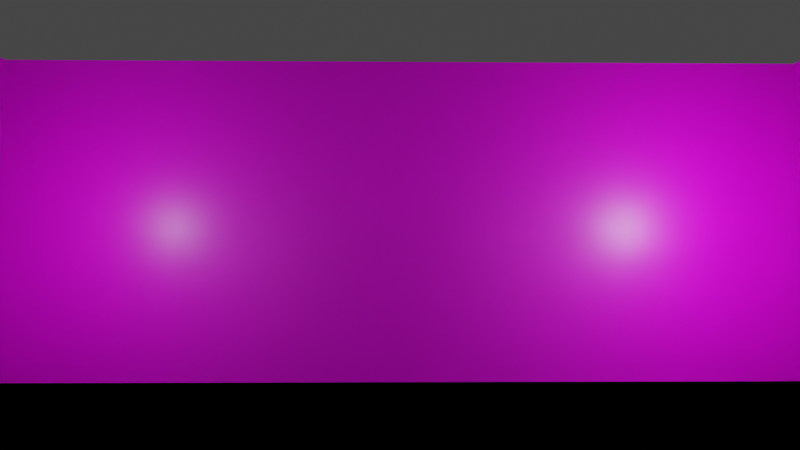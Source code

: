 # Source: room.blend  (saved by Blender 3.0.42; exported with 4.5.12 LTS)
import bpy
from mathutils import Matrix  # noqa: F401  (used for matrix-valued properties, if any)

bpy.ops.wm.read_factory_settings(use_empty=True)
scene = bpy.context.scene
scene.name = 'Scene'

# ---- collections
col_collection = bpy.data.collections.new('Collection'); scene.collection.children.link(col_collection)

# ---- images (referenced by path relative to the original .blend; pixels are not part of the script)
import os
ASSET_DIR = os.environ.get("B2B_ASSET_DIR", "")  # directory of the original .blend (textures are referenced by path, not embedded)
HERE = os.path.dirname(os.path.abspath(__file__))  # packed textures are extracted next to this script under _unpacked/

def load_image(name, relpath, width, height, colorspace="sRGB"):
    """Load a texture the original file referenced (path relative to the .blend, or extracted next to this script)."""
    p = next((c for c in (os.path.join(HERE, relpath), os.path.join(ASSET_DIR, relpath)) if relpath and os.path.exists(c)), "")
    if p:
        img = bpy.data.images.load(p, check_existing=True)
        img.name = name
    else:  # same state as the original file: an image datablock whose file is absent (Cycles renders it pink)
        img = bpy.data.images.new(name, width, height)
        img.source = "FILE"
        img.filepath = "//" + (relpath or name)
    img.colorspace_settings.name = colorspace
    return img
img_stonemarblecalacatta004_col_1k_jpg = load_image('StoneMarbleCalacatta004_COL_1K.jpg', 'StoneMarbleCalacatta004_COL_1K.jpg', 1024, 1024, 'sRGB')
img_concretewall001_col_var1_3k_jpg = load_image('ConcreteWall001_COL_VAR1_3K.jpg', 'textures/concrete-wall/REGULAR/3K/ConcreteWall001_COL_VAR1_3K.jpg', 1024, 1024, 'sRGB')

# ---- materials (node trees are filled in below, after node groups)
mat_material = bpy.data.materials.new('Material')
mat_material.alpha_threshold = 0.0
mat_material.use_transparent_shadow = False
mat_material.line_color = (0.0, 0.0, 0.0, 1.0)
mat_material_002 = bpy.data.materials.new('Material.002')
mat_material_002.alpha_threshold = 0.0
mat_material_002.use_transparent_shadow = False
mat_material_002.line_color = (0.0, 0.0, 0.0, 1.0)
mat_material_003 = bpy.data.materials.new('Material.003')
mat_material_003.alpha_threshold = 0.0
mat_material_003.use_transparent_shadow = False
mat_material_003.line_color = (0.0, 0.0, 0.0, 1.0)
mat_material_006 = bpy.data.materials.new('Material.006')
mat_material_006.alpha_threshold = 0.0
mat_material_006.use_transparent_shadow = False
mat_material_006.line_color = (0.0, 0.0, 0.0, 1.0)
mat_material_007 = bpy.data.materials.new('Material.007')
mat_material_007.alpha_threshold = 0.0
mat_material_007.use_transparent_shadow = False
mat_material_007.line_color = (0.0, 0.0, 0.0, 1.0)

# ---- material node trees
mat_material.use_nodes = True; mat_material.node_tree.nodes.clear()
_N = mat_material.node_tree.nodes; _L = mat_material.node_tree.links
n0 = _N.new('ShaderNodeOutputMaterial'); n0.name = 'Material Output'; n0.location = (300, 300)
n1 = _N.new('ShaderNodeBsdfPrincipled'); n1.name = 'Principled BSDF'; n1.location = (10, 300)
n1.distribution = 'GGX'
n1.subsurface_method = 'RANDOM_WALK_SKIN'
n1.inputs[2].default_value = 0.4
n1.inputs[3].default_value = 1.45
n1.inputs[27].default_value = (0.0, 0.0, 0.0, 1.0)
n1.inputs[28].default_value = 1.0
n2 = _N.new('ShaderNodeTexImage'); n2.name = 'Image Texture'; n2.location = (-280, 280)
n2.image = img_stonemarblecalacatta004_col_1k_jpg
_L.new(n1.outputs[0], n0.inputs[0])
_L.new(n2.outputs[0], n1.inputs[0])
n0.is_active_output = True
mat_material_002.use_nodes = True; mat_material_002.node_tree.nodes.clear()
_N = mat_material_002.node_tree.nodes; _L = mat_material_002.node_tree.links
n0 = _N.new('ShaderNodeOutputMaterial'); n0.name = 'Material Output'; n0.location = (300, 300)
n1 = _N.new('ShaderNodeBsdfPrincipled'); n1.name = 'Principled BSDF'; n1.location = (10, 300)
n1.distribution = 'GGX'
n1.subsurface_method = 'RANDOM_WALK_SKIN'
n1.inputs[2].default_value = 0.4
n1.inputs[3].default_value = 1.45
n1.inputs[27].default_value = (0.0, 0.0, 0.0, 1.0)
n1.inputs[28].default_value = 1.0
n2 = _N.new('ShaderNodeTexImage'); n2.name = 'Image Texture'; n2.location = (-280, 280)
n2.image = img_concretewall001_col_var1_3k_jpg
_L.new(n1.outputs[0], n0.inputs[0])
_L.new(n2.outputs[0], n1.inputs[0])
n0.is_active_output = True
mat_material_003.use_nodes = True; mat_material_003.node_tree.nodes.clear()
_N = mat_material_003.node_tree.nodes; _L = mat_material_003.node_tree.links
n0 = _N.new('ShaderNodeOutputMaterial'); n0.name = 'Material Output'; n0.location = (300, 300)
n1 = _N.new('ShaderNodeBsdfPrincipled'); n1.name = 'Principled BSDF'; n1.location = (10, 300)
n1.distribution = 'GGX'
n1.subsurface_method = 'RANDOM_WALK_SKIN'
n1.inputs[2].default_value = 0.4
n1.inputs[3].default_value = 1.45
n1.inputs[27].default_value = (0.0, 0.0, 0.0, 1.0)
n1.inputs[28].default_value = 1.0
n2 = _N.new('ShaderNodeTexImage'); n2.name = 'Image Texture'; n2.location = (-280, 280)
n2.image = img_concretewall001_col_var1_3k_jpg
_L.new(n1.outputs[0], n0.inputs[0])
_L.new(n2.outputs[0], n1.inputs[0])
n0.is_active_output = True
mat_material_006.use_nodes = True; mat_material_006.node_tree.nodes.clear()
_N = mat_material_006.node_tree.nodes; _L = mat_material_006.node_tree.links
n0 = _N.new('ShaderNodeOutputMaterial'); n0.name = 'Material Output'; n0.location = (300, 300)
n1 = _N.new('ShaderNodeBsdfPrincipled'); n1.name = 'Principled BSDF'; n1.location = (10, 300)
n1.distribution = 'GGX'
n1.subsurface_method = 'RANDOM_WALK_SKIN'
n1.inputs[2].default_value = 0.4
n1.inputs[3].default_value = 1.45
n1.inputs[27].default_value = (0.0, 0.0, 0.0, 1.0)
n1.inputs[28].default_value = 1.0
n2 = _N.new('ShaderNodeTexImage'); n2.name = 'Image Texture'; n2.location = (-280, 280)
n2.image = img_concretewall001_col_var1_3k_jpg
_L.new(n1.outputs[0], n0.inputs[0])
_L.new(n2.outputs[0], n1.inputs[0])
n0.is_active_output = True
mat_material_007.use_nodes = True; mat_material_007.node_tree.nodes.clear()
_N = mat_material_007.node_tree.nodes; _L = mat_material_007.node_tree.links
n0 = _N.new('ShaderNodeOutputMaterial'); n0.name = 'Material Output'; n0.location = (300, 300)
n1 = _N.new('ShaderNodeBsdfPrincipled'); n1.name = 'Principled BSDF'; n1.location = (10, 300)
n1.distribution = 'GGX'
n1.subsurface_method = 'RANDOM_WALK_SKIN'
n1.inputs[2].default_value = 0.4
n1.inputs[3].default_value = 1.45
n1.inputs[27].default_value = (0.0, 0.0, 0.0, 1.0)
n1.inputs[28].default_value = 1.0
n2 = _N.new('ShaderNodeTexImage'); n2.name = 'Image Texture'; n2.location = (-280, 280)
n2.image = img_concretewall001_col_var1_3k_jpg
_L.new(n1.outputs[0], n0.inputs[0])
_L.new(n2.outputs[0], n1.inputs[0])
n0.is_active_output = True

# ---- world
world_world = bpy.data.worlds.new('World'); scene.world = world_world
world_world.use_nodes = True; world_world.node_tree.nodes.clear()
_N = world_world.node_tree.nodes; _L = world_world.node_tree.links
n0 = _N.new('ShaderNodeOutputWorld'); n0.name = 'World Output'; n0.location = (300, 300)
n1 = _N.new('ShaderNodeBackground'); n1.name = 'Background'; n1.location = (10, 300)
n1.inputs[0].default_value = (0.05088, 0.05088, 0.05088, 1.0)
_L.new(n1.outputs[0], n0.inputs[0])
n0.is_active_output = True
world_world.color = (0.05088, 0.05088, 0.05088)
world_world.use_sun_shadow = False
world_world.sun_shadow_jitter_overblur = 0.0

# ---- cameras
cam_camera = bpy.data.cameras.new('Camera')
cam_camera.clip_end = 100.0
cam_camera.lens = 30.0
cam_camera.ortho_scale = 7.314

# ---- lights
light_light = bpy.data.lights.new('Light', 'POINT')
light_light.transmission_factor = 0.0
light_light.energy = 1000.0
light_light.shadow_soft_size = 0.1
light_light.shadow_maximum_resolution = 0.006
light_light.use_absolute_resolution = True
light_light_002 = bpy.data.lights.new('Light.002', 'POINT')
light_light_002.transmission_factor = 0.0
light_light_002.energy = 1000.0
light_light_002.shadow_soft_size = 0.1
light_light_002.shadow_maximum_resolution = 0.006
light_light_002.use_absolute_resolution = True
light_light_003 = bpy.data.lights.new('Light.003', 'POINT')
light_light_003.transmission_factor = 0.0
light_light_003.energy = 1000.0
light_light_003.shadow_soft_size = 0.1
light_light_003.shadow_maximum_resolution = 0.006
light_light_003.use_absolute_resolution = True
light_light_004 = bpy.data.lights.new('Light.004', 'POINT')
light_light_004.transmission_factor = 0.0
light_light_004.energy = 1000.0
light_light_004.shadow_soft_size = 0.1
light_light_004.shadow_maximum_resolution = 0.006
light_light_004.use_absolute_resolution = True
light_light_005 = bpy.data.lights.new('Light.005', 'POINT')
light_light_005.transmission_factor = 0.0
light_light_005.energy = 1000.0
light_light_005.shadow_soft_size = 0.1
light_light_005.shadow_maximum_resolution = 0.006
light_light_005.use_absolute_resolution = True

# ---- meshes
me_cube = bpy.data.meshes.new('Cube')
me_cube.from_pydata([(1.0, 1.0, 1.0), (1.0, 1.0, -1.0), (1.0, -1.0, 1.0), (1.0, -1.0, -1.0), (-1.0, 1.0, 1.0), (-1.0, 1.0, -1.0), (-1.0, -1.0, 1.0), (-1.0, -1.0, -1.0)], [], [(0, 4, 6, 2), (3, 2, 6, 7), (7, 6, 4, 5), (5, 1, 3, 7), (1, 0, 2, 3), (5, 4, 0, 1)])
_uv = me_cube.uv_layers.new(name='UVMap')
_uv.uv.foreach_set('vector', [0.9818, 0.0184, 1.945, 0.0184, 1.945, 0.982, 0.9818, 0.982, 0.01822, 0.982, 0.9818, 0.982, 0.9818, 1.946, 0.01822, 1.946, 0.01822, -1.909, 0.9818, -1.909, 0.9818, -0.9452, 0.01822, -0.9452, -0.9453, 0.0184, 0.01822, 0.0184, 0.01822, 0.982, -0.9453, 0.982, 0.01822, 0.0184, 0.9818, 0.0184, 0.9818, 0.982, 0.01822, 0.982, 0.01822, -0.9452, 0.9818, -0.9452, 0.9818, 0.0184, 0.01822, 0.0184])
me_cube.materials.append(mat_material)
me_cube.use_remesh_preserve_volume = False
me_cube.use_remesh_preserve_attributes = False
me_cube.use_mirror_vertex_groups = False
me_cube.update()
me_cube_002 = bpy.data.meshes.new('Cube.002')
me_cube_002.from_pydata([(1.0, 1.0, 1.0), (1.0, 1.0, -1.0), (1.0, -1.0, 1.0), (1.0, -1.0, -1.0), (-1.0, 1.0, 1.0), (-1.0, 1.0, -1.0), (-1.0, -1.0, 1.0), (-1.0, -1.0, -1.0)], [], [(0, 4, 6, 2), (3, 2, 6, 7), (7, 6, 4, 5), (5, 1, 3, 7), (1, 0, 2, 3), (5, 4, 0, 1)])
_uv = me_cube_002.uv_layers.new(name='UVMap')
_uv.uv.foreach_set('vector', [0.625, 0.5, 0.875, 0.5, 0.875, 0.75, 0.625, 0.75, 0.375, 0.75, 0.625, 0.75, 0.625, 1.0, 0.375, 1.0, 0.375, 0.0, 0.625, 0.0, 0.625, 0.25, 0.375, 0.25, 0.125, 0.5, 0.375, 0.5, 0.375, 0.75, 0.125, 0.75, 0.375, 0.5, 0.625, 0.5, 0.625, 0.75, 0.375, 0.75, 0.375, 0.25, 0.625, 0.25, 0.625, 0.5, 0.375, 0.5])
me_cube_002.materials.append(mat_material_002)
me_cube_002.use_remesh_preserve_volume = False
me_cube_002.use_remesh_preserve_attributes = False
me_cube_002.use_mirror_vertex_groups = False
me_cube_002.update()
me_cube_003 = bpy.data.meshes.new('Cube.003')
me_cube_003.from_pydata([(1.0, 1.0, 1.0), (1.0, 1.0, -1.0), (1.0, -1.0, 1.0), (1.0, -1.0, -1.0), (-1.0, 1.0, 1.0), (-1.0, 1.0, -1.0), (-1.0, -1.0, 1.0), (-1.0, -1.0, -1.0)], [], [(0, 4, 6, 2), (3, 2, 6, 7), (7, 6, 4, 5), (5, 1, 3, 7), (1, 0, 2, 3), (5, 4, 0, 1)])
_uv = me_cube_003.uv_layers.new(name='UVMap')
_uv.uv.foreach_set('vector', [0.625, 0.5, 0.875, 0.5, 0.875, 0.75, 0.625, 0.75, 0.375, 0.75, 0.625, 0.75, 0.625, 1.0, 0.375, 1.0, 0.375, 0.0, 0.625, 0.0, 0.625, 0.25, 0.375, 0.25, 0.125, 0.5, 0.375, 0.5, 0.375, 0.75, 0.125, 0.75, 0.375, 0.5, 0.625, 0.5, 0.625, 0.75, 0.375, 0.75, 0.375, 0.25, 0.625, 0.25, 0.625, 0.5, 0.375, 0.5])
me_cube_003.materials.append(mat_material_003)
me_cube_003.use_remesh_preserve_volume = False
me_cube_003.use_remesh_preserve_attributes = False
me_cube_003.use_mirror_vertex_groups = False
me_cube_003.update()
me_cube_006 = bpy.data.meshes.new('Cube.006')
me_cube_006.from_pydata([(1.0, 1.0, 1.0), (1.0, 1.0, -1.0), (1.0, -1.0, 1.0), (1.0, -1.0, -1.0), (-1.0, 1.0, 1.0), (-1.0, 1.0, -1.0), (-1.0, -1.0, 1.0), (-1.0, -1.0, -1.0)], [], [(0, 4, 6, 2), (3, 2, 6, 7), (7, 6, 4, 5), (5, 1, 3, 7), (1, 0, 2, 3), (5, 4, 0, 1)])
_uv = me_cube_006.uv_layers.new(name='UVMap')
_uv.uv.foreach_set('vector', [0.625, 0.5, 0.875, 0.5, 0.875, 0.75, 0.625, 0.75, 0.375, 0.75, 0.625, 0.75, 0.625, 1.0, 0.375, 1.0, 0.375, 0.0, 0.625, 0.0, 0.625, 0.25, 0.375, 0.25, 0.125, 0.5, 0.375, 0.5, 0.375, 0.75, 0.125, 0.75, 0.375, 0.5, 0.625, 0.5, 0.625, 0.75, 0.375, 0.75, 0.375, 0.25, 0.625, 0.25, 0.625, 0.5, 0.375, 0.5])
me_cube_006.materials.append(mat_material_006)
me_cube_006.use_remesh_preserve_volume = False
me_cube_006.use_remesh_preserve_attributes = False
me_cube_006.use_mirror_vertex_groups = False
me_cube_006.update()
me_cube_007 = bpy.data.meshes.new('Cube.007')
me_cube_007.from_pydata([(1.0, 1.0, 1.0), (1.0, 1.0, -1.0), (1.0, -1.0, 1.0), (1.0, -1.0, -1.0), (-1.0, 1.0, 1.0), (-1.0, 1.0, -1.0), (-1.0, -1.0, 1.0), (-1.0, -1.0, -1.0)], [], [(0, 4, 6, 2), (3, 2, 6, 7), (7, 6, 4, 5), (5, 1, 3, 7), (1, 0, 2, 3), (5, 4, 0, 1)])
_uv = me_cube_007.uv_layers.new(name='UVMap')
_uv.uv.foreach_set('vector', [0.625, 0.5, 0.875, 0.5, 0.875, 0.75, 0.625, 0.75, 0.375, 0.75, 0.625, 0.75, 0.625, 1.0, 0.375, 1.0, 0.375, 0.0, 0.625, 0.0, 0.625, 0.25, 0.375, 0.25, 0.125, 0.5, 0.375, 0.5, 0.375, 0.75, 0.125, 0.75, 0.375, 0.5, 0.625, 0.5, 0.625, 0.75, 0.375, 0.75, 0.375, 0.25, 0.625, 0.25, 0.625, 0.5, 0.375, 0.5])
me_cube_007.materials.append(mat_material_007)
me_cube_007.use_remesh_preserve_volume = False
me_cube_007.use_remesh_preserve_attributes = False
me_cube_007.use_mirror_vertex_groups = False
me_cube_007.update()

# ---- objects
ob_floor = bpy.data.objects.new('Floor', me_cube)
ob_light = bpy.data.objects.new('Light', light_light)
ob_camera = bpy.data.objects.new('Camera', cam_camera)
ob_cube_001 = bpy.data.objects.new('Cube.001', me_cube_002)
ob_cube_002 = bpy.data.objects.new('Cube.002', me_cube_003)
ob_cube_003 = bpy.data.objects.new('Cube.003', me_cube_006)
ob_cube_004 = bpy.data.objects.new('Cube.004', me_cube_007)
ob_light_001 = bpy.data.objects.new('Light.001', light_light_002)
ob_light_002 = bpy.data.objects.new('Light.002', light_light_003)
ob_light_003 = bpy.data.objects.new('Light.003', light_light_004)
ob_light_004 = bpy.data.objects.new('Light.004', light_light_005)

# ---- transforms, parenting, visibility, modifiers, constraints
ob_floor.location = (0.0, 0.0, 0.0)
ob_floor.scale = (15.0, 15.0, 0.0)
ob_floor.lock_rotations_4d = False
ob_floor.empty_display_type = 'ARROWS'
ob_floor.lineart.crease_threshold = 0.0
ob_light.location = (10.0, 10.0, 6.0)
ob_light.rotation_euler = (0.6503, 0.05522, 1.866)
ob_light.lock_rotations_4d = False
ob_light.empty_display_type = 'ARROWS'
ob_light.color = (0.0, 0.0, 0.0, 0.0)
ob_light.lineart.crease_threshold = 0.0
ob_camera.location = (-0.5295, -9.795, 3.885)
ob_camera.rotation_euler = (1.647, 3.338e-06, 6.267)
ob_camera.lock_rotations_4d = False
ob_camera.empty_display_type = 'ARROWS'
ob_camera.color = (0.0, 0.0, 0.0, 0.0)
ob_camera.display_type = 'WIRE'
ob_camera.lineart.crease_threshold = 0.0
ob_cube_001.location = (0.0, -15.0, 6.0)
ob_cube_001.rotation_euler = (1.571, 0.0, 0.0)
ob_cube_001.scale = (15.0, 6.0, 0.0)
ob_cube_001.lock_rotations_4d = False
ob_cube_001.empty_display_type = 'ARROWS'
ob_cube_001.lineart.crease_threshold = 0.0
ob_cube_002.location = (15.0, 0.0, 6.0)
ob_cube_002.rotation_euler = (1.571, 0.0, 1.571)
ob_cube_002.scale = (15.0, 6.0, 0.0)
ob_cube_002.lock_rotations_4d = False
ob_cube_002.empty_display_type = 'ARROWS'
ob_cube_002.lineart.crease_threshold = 0.0
ob_cube_003.location = (-15.0, 0.0, 6.0)
ob_cube_003.rotation_euler = (1.571, 0.0, 1.571)
ob_cube_003.scale = (15.0, 6.0, 0.0)
ob_cube_003.lock_rotations_4d = False
ob_cube_003.empty_display_type = 'ARROWS'
ob_cube_003.lineart.crease_threshold = 0.0
ob_cube_004.location = (0.0, 15.0, 6.0)
ob_cube_004.rotation_euler = (1.571, 0.0, 0.0)
ob_cube_004.scale = (15.0, 6.0, 0.0)
ob_cube_004.lock_rotations_4d = False
ob_cube_004.empty_display_type = 'ARROWS'
ob_cube_004.lineart.crease_threshold = 0.0
ob_light_001.location = (-10.0, 10.0, 6.0)
ob_light_001.rotation_euler = (0.6503, 0.05522, 1.866)
ob_light_001.lock_rotations_4d = False
ob_light_001.empty_display_type = 'ARROWS'
ob_light_001.color = (0.0, 0.0, 0.0, 0.0)
ob_light_001.lineart.crease_threshold = 0.0
ob_light_002.location = (10.0, -10.0, 6.0)
ob_light_002.rotation_euler = (0.6503, 0.05522, 1.866)
ob_light_002.lock_rotations_4d = False
ob_light_002.empty_display_type = 'ARROWS'
ob_light_002.color = (0.0, 0.0, 0.0, 0.0)
ob_light_002.lineart.crease_threshold = 0.0
ob_light_003.location = (10.0, 10.0, 6.0)
ob_light_003.rotation_euler = (0.6503, 0.05522, 1.866)
ob_light_003.lock_rotations_4d = False
ob_light_003.empty_display_type = 'ARROWS'
ob_light_003.color = (0.0, 0.0, 0.0, 0.0)
ob_light_003.lineart.crease_threshold = 0.0
ob_light_004.location = (-10.0, -10.0, 6.0)
ob_light_004.rotation_euler = (0.6503, 0.05522, 1.866)
ob_light_004.lock_rotations_4d = False
ob_light_004.empty_display_type = 'ARROWS'
ob_light_004.color = (0.0, 0.0, 0.0, 0.0)
ob_light_004.lineart.crease_threshold = 0.0

# ---- collection membership
col_collection.objects.link(ob_floor)
col_collection.objects.link(ob_light)
col_collection.objects.link(ob_camera)
col_collection.objects.link(ob_cube_001)
col_collection.objects.link(ob_cube_002)
col_collection.objects.link(ob_cube_003)
col_collection.objects.link(ob_cube_004)
col_collection.objects.link(ob_light_001)
col_collection.objects.link(ob_light_002)
col_collection.objects.link(ob_light_003)
col_collection.objects.link(ob_light_004)

# ---- scene / render settings (as saved in the file)
scene.camera = ob_camera
scene.frame_start = 1; scene.frame_end = 250; scene.frame_set(1)
scene.render.engine = 'BLENDER_EEVEE_NEXT'
scene.cycles.sampling_pattern = 'TABULATED_SOBOL'
scene.cycles.use_light_tree = False
scene.view_settings.view_transform = 'Filmic'
bpy.context.view_layer.update()

